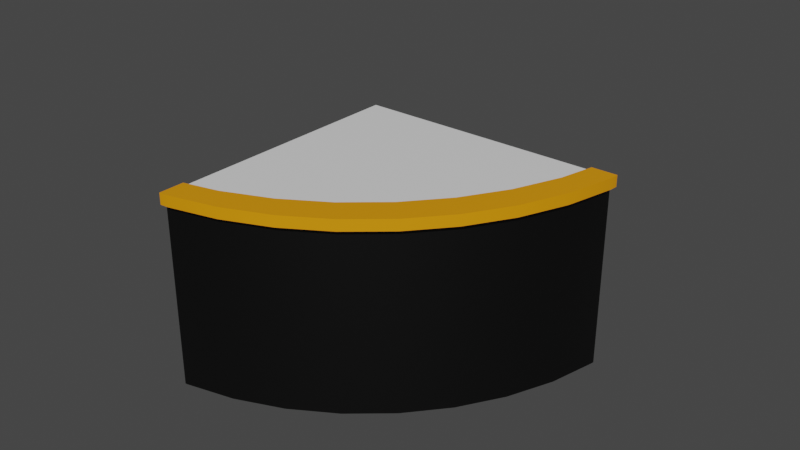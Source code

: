 # Source: OB_CornerOutside_Original.blend  (saved by Blender 2.80.44; exported with 4.5.12 LTS)
import bpy
from mathutils import Matrix  # noqa: F401  (used for matrix-valued properties, if any)

bpy.ops.wm.read_factory_settings(use_empty=True)
scene = bpy.context.scene
scene.name = 'Scene'

# ---- collections
col_collection = bpy.data.collections.new('Collection'); scene.collection.children.link(col_collection)

# ---- materials (node trees are filled in below, after node groups)
mat_black = bpy.data.materials.new('Black')
mat_black.alpha_threshold = 0.0
mat_black.use_transparent_shadow = False
mat_black.roughness = 0.5
mat_black.line_color = (0.0, 0.0, 0.0, 1.0)
mat_orange = bpy.data.materials.new('Orange')
mat_orange.use_transparent_shadow = False
mat_orange.roughness = 0.25
mat_white = bpy.data.materials.new('White')
mat_white.use_transparent_shadow = False
mat_white.roughness = 0.25

# ---- material node trees
mat_black.use_nodes = True; mat_black.node_tree.nodes.clear()
_N = mat_black.node_tree.nodes; _L = mat_black.node_tree.links
n0 = _N.new('ShaderNodeOutputMaterial'); n0.name = 'Material Output'; n0.location = (300, 300)
n1 = _N.new('ShaderNodeBsdfPrincipled'); n1.name = 'Principled BSDF'; n1.location = (10, 300)
n1.distribution = 'GGX'
n1.subsurface_method = 'BURLEY'
n1.inputs[0].default_value = (0.0, 0.0, 0.0, 1.0)
n1.inputs[3].default_value = 1.45
_L.new(n1.outputs[0], n0.inputs[0])
n0.is_active_output = True
mat_orange.use_nodes = True; mat_orange.node_tree.nodes.clear()
_N = mat_orange.node_tree.nodes; _L = mat_orange.node_tree.links
n0 = _N.new('ShaderNodeOutputMaterial'); n0.name = 'Material Output'; n0.location = (300, 300)
n1 = _N.new('ShaderNodeBsdfPrincipled'); n1.name = 'Principled BSDF'; n1.location = (10, 300)
n1.distribution = 'GGX'
n1.subsurface_method = 'BURLEY'
n1.inputs[0].default_value = (0.8, 0.2963, 0.0, 1.0)
n1.inputs[3].default_value = 1.45
_L.new(n1.outputs[0], n0.inputs[0])
n0.is_active_output = True
mat_white.use_nodes = True; mat_white.node_tree.nodes.clear()
_N = mat_white.node_tree.nodes; _L = mat_white.node_tree.links
n0 = _N.new('ShaderNodeOutputMaterial'); n0.name = 'Material Output'; n0.location = (300, 300)
n1 = _N.new('ShaderNodeBsdfPrincipled'); n1.name = 'Principled BSDF'; n1.location = (10, 300)
n1.distribution = 'GGX'
n1.subsurface_method = 'BURLEY'
n1.inputs[3].default_value = 1.45
_L.new(n1.outputs[0], n0.inputs[0])
n0.is_active_output = True

# ---- world
world_world = bpy.data.worlds.new('World'); scene.world = world_world
world_world.use_nodes = True; world_world.node_tree.nodes.clear()
_N = world_world.node_tree.nodes; _L = world_world.node_tree.links
n0 = _N.new('ShaderNodeOutputWorld'); n0.name = 'World Output'; n0.location = (300, 300)
n1 = _N.new('ShaderNodeBackground'); n1.name = 'Background'; n1.location = (10, 300)
n1.inputs[0].default_value = (0.05088, 0.05088, 0.05088, 1.0)
_L.new(n1.outputs[0], n0.inputs[0])
n0.is_active_output = True
world_world.color = (0.05088, 0.05088, 0.05088)
world_world.use_sun_shadow = False
world_world.sun_shadow_jitter_overblur = 0.0

# ---- meshes
me_cube = bpy.data.meshes.new('Cube')
me_cube.from_pydata([(-8.5, -0.2961, 10.08), (-8.5, 8.5, 10.08), (2.296, 8.5, 10.08), (-10.0, 0.0, 0.0), (-8.436, 0.1231, 5.75), (-6.91, 0.4894, 5.75), (-5.46, 1.09, 5.75), (-4.122, 1.91, 5.75), (-2.929, 2.929, 5.75), (-1.91, 4.122, 5.75), (-1.09, 5.46, 5.75), (-0.4894, 6.91, 5.75), (-0.1231, 8.436, 5.75), (-10.0, 0.0, 0.0), (-0.1231, 8.436, 0.0), (-0.4894, 6.91, 0.0), (-1.09, 5.46, 0.0), (-1.91, 4.122, 0.0), (-2.929, 2.929, 0.0), (-4.122, 1.91, 0.0), (-5.46, 1.09, 0.0), (-6.91, 0.4894, 0.0), (-8.436, 0.1231, 0.0), (-1.59, 5.96, 5.75), (-1.59, 5.96, -1.431e-06), (-0.9894, 7.41, 5.75), (-0.9894, 7.41, 0.0), (-2.41, 4.622, 5.75), (-2.41, 4.622, 0.0), (-3.429, 3.429, 5.75), (-3.429, 3.429, 0.0), (-4.622, 2.41, 0.0), (-4.622, 2.41, 5.75), (-7.41, 0.9894, 0.0), (-7.41, 0.9894, 5.75), (-5.96, 1.59, 0.0), (-5.96, 1.59, 5.75), (-8.436, 0.1231, 6.1), (-6.91, 0.4894, 6.1), (-5.46, 1.09, 6.1), (-4.122, 1.91, 6.1), (-2.929, 2.929, 6.1), (-1.91, 4.122, 6.1), (-1.09, 5.46, 6.1), (-0.4894, 6.91, 6.1), (-0.1231, 8.436, 6.1), (-1.59, 5.96, 6.1), (-2.41, 4.622, 6.1), (-0.9894, 7.41, 6.1), (-7.41, 0.9894, 6.1), (-3.429, 3.429, 6.1), (-4.622, 2.41, 6.1), (-5.96, 1.59, 6.1), (-8.259, -0.05366, 5.75), (-6.733, 0.3127, 5.75), (-5.283, 0.9132, 5.75), (-3.945, 1.733, 5.75), (-2.752, 2.752, 5.75), (-1.733, 3.945, 5.75), (-0.9132, 5.283, 5.75), (-0.3127, 6.733, 5.75), (0.05366, 8.259, 5.75), (-8.259, -0.05366, 6.1), (-6.733, 0.3127, 6.1), (-5.283, 0.9132, 6.1), (-3.945, 1.733, 6.1), (-2.752, 2.752, 6.1), (-1.733, 3.945, 6.1), (-0.9132, 5.283, 6.1), (-0.3127, 6.733, 6.1), (0.05366, 8.259, 6.1), (-8.436, 0.1231, 5.75), (-8.436, 0.1231, 0.0), (-6.91, 0.4894, 5.75), (-6.91, 0.4894, 0.0), (-5.46, 1.09, 5.75), (-5.46, 1.09, 0.0), (-4.122, 1.91, 5.75), (-4.122, 1.91, 0.0), (-2.929, 2.929, 5.75), (-2.929, 2.929, 0.0), (-1.91, 4.122, 5.75), (-1.91, 4.122, 0.0), (-1.09, 5.46, 5.75), (-1.09, 5.46, 0.0), (-0.4894, 6.91, 5.75), (-0.4894, 6.91, 0.0), (-0.1231, 8.436, 5.75), (-0.1231, 8.436, 0.0), (-0.9894, 7.41, 0.0), (-2.41, 4.622, 0.0), (-1.59, 5.96, -1.431e-06), (-7.41, 0.9894, 0.0), (-4.622, 2.41, 0.0), (-3.429, 3.429, 0.0), (-5.96, 1.59, 0.0), (-8.259, -0.05366, 5.75), (-6.733, 0.3127, 5.75), (-5.283, 0.9132, 5.75), (-3.945, 1.733, 5.75), (-2.752, 2.752, 5.75), (-1.733, 3.945, 5.75), (-0.9132, 5.283, 5.75), (-0.3127, 6.733, 5.75), (0.05366, 8.259, 5.75), (-8.259, -0.05366, 6.1), (-6.733, 0.3127, 6.1), (-5.283, 0.9132, 6.1), (-3.945, 1.733, 6.1), (-2.752, 2.752, 6.1), (-1.733, 3.945, 6.1), (-0.9132, 5.283, 6.1), (-0.3127, 6.733, 6.1), (0.05366, 8.259, 6.1), (-1.59, 5.96, 6.1), (-2.41, 4.622, 6.1), (-0.9894, 7.41, 6.1), (-7.41, 0.9894, 6.1), (-3.429, 3.429, 6.1), (-4.622, 2.41, 6.1), (-5.96, 1.59, 6.1), (0.07071, 8.5, 6.1), (0.07071, 8.5, 5.75), (-0.1181, 8.5, 5.75), (-0.1181, 8.5, 0.0), (-0.1181, 8.5, 0.0), (0.07071, 8.5, 6.1), (-0.1181, 8.5, 6.1), (-0.7277, 8.5, 5.75), (-0.7277, 8.5, 6.1), (-0.7277, 8.5, 1.642), (-0.1181, 8.5, 5.75), (-0.7277, 8.5, 0.0), (0.07071, 8.5, 5.75), (-0.7277, 8.5, 6.1), (-0.7277, 8.5, 0.0), (-8.5, 0.7277, 6.1), (-8.5, -0.07071, 6.1), (-8.5, 0.1181, 6.1), (-8.5, 0.7277, 5.75), (-8.5, 0.7277, 6.1), (-8.5, -0.07071, 5.75), (-8.5, -0.07071, 6.1), (-8.5, 0.1181, 5.75), (-8.5, 0.1181, 0.0), (-8.5, -0.07071, 5.75), (-8.5, 0.1181, 5.75), (-8.5, 0.7277, 0.1424), (-8.5, 0.1181, 0.0), (-8.5, 0.1181, 0.0), (-8.5, 0.5876, 5.96e-07), (-8.5, 0.7277, 0.0), (-8.5, 0.7277, 0.0)], [(135, 89), (89, 24), (3, 13), (148, 22), (22, 21), (21, 20), (20, 19), (19, 18), (18, 17), (17, 16), (16, 15), (15, 14), (28, 24), (30, 28), (152, 33), (33, 35), (31, 30), (35, 31), (125, 135), (14, 125), (121, 2), (122, 123), (131, 130), (132, 1), (148, 149), (150, 152), (141, 0)], [(41, 40, 108, 109), (71, 72, 74, 73), (73, 74, 76, 75), (75, 76, 78, 77), (77, 78, 80, 79), (79, 80, 82, 81), (81, 82, 84, 83), (83, 84, 86, 85), (85, 86, 88, 87), (87, 88, 124, 123), (34, 92, 151, 147, 139), (36, 95, 92, 34), (32, 93, 95, 36), (27, 90, 94, 29), (29, 94, 93, 32), (23, 91, 90, 27), (25, 26, 91, 23), (27, 29, 50, 47), (34, 139, 140, 49), (12, 131, 133, 61), (23, 27, 47, 46), (25, 23, 46, 48), (7, 8, 100, 56), (40, 39, 107, 108), (29, 32, 51, 50), (39, 38, 106, 107), (9, 10, 102, 101), (4, 5, 97, 96), (32, 36, 52, 51), (36, 34, 49, 52), (103, 104, 70, 112), (53, 54, 63, 105), (58, 59, 111, 110), (99, 57, 66, 65), (104, 122, 121, 70), (54, 98, 64, 63), (59, 103, 112, 111), (57, 58, 110, 66), (98, 99, 65, 64), (5, 6, 55, 97), (10, 11, 60, 102), (42, 41, 109, 67), (43, 42, 67, 68), (8, 9, 101, 100), (44, 43, 68, 69), (37, 138, 137, 62), (6, 7, 56, 55), (11, 12, 61, 60), (45, 44, 69, 113), (38, 37, 62, 106), (126, 127, 45, 113), (129, 128, 25, 48), (127, 134, 116, 114, 115, 118, 119, 120, 117, 136, 138, 37, 38, 39, 40, 41, 42, 43, 44, 45), (128, 130, 132, 26, 25), (143, 144, 72, 71), (142, 141, 53, 105), (145, 146, 4, 96)])
me_cube.polygons.foreach_set('use_smooth', [0, 1, 1, 1, 1, 1, 1, 1, 1, 1, 0, 0, 0, 0, 0, 0, 0, 1, 1, 0, 1, 1, 0, 0, 1, 0, 0, 0, 1, 1, 1, 1, 1, 1, 1, 1, 1, 1, 1, 0, 0, 0, 0, 0, 0, 0, 0, 0, 0, 0, 0, 1, 0, 0, 1, 1, 0])
me_cube.polygons.foreach_set('material_index', [1, 0, 0, 0, 0, 0, 0, 0, 0, 0, 0, 0, 0, 0, 0, 0, 0, 1, 1, 0, 1, 1, 0, 1, 1, 1, 0, 0, 1, 1, 1, 1, 1, 1, 1, 1, 1, 1, 1, 0, 0, 1, 1, 0, 1, 1, 0, 0, 1, 1, 1, 1, 1, 0, 0, 1, 0])
_k = set([(46, 47), (46, 48), (47, 50), (48, 129), (49, 52), (49, 140), (50, 51), (51, 52), (114, 115), (114, 116), (115, 118), (116, 134), (117, 120), (117, 136), (118, 119), (119, 120)])
me_cube.attributes.new('sharp_edge', 'BOOLEAN', 'EDGE').data.foreach_set('value', [ (min(e.vertices), max(e.vertices)) in _k for e in me_cube.edges])
_uv = me_cube.uv_layers.new(name='UVMap')
_uv.uv.foreach_set('vector', [0.4482, 0.1768, 0.4781, 0.2023, 0.4781, 0.2023, 0.4482, 0.1768, 0.625, 0.4609, 0.375, 0.4609, 0.375, 0.4227, 0.625, 0.4227, 0.625, 0.4227, 0.375, 0.4227, 0.375, 0.3865, 0.625, 0.3865, 0.625, 0.3865, 0.375, 0.3865, 0.375, 0.3531, 0.625, 0.3531, 0.625, 0.3531, 0.375, 0.3531, 0.375, 0.25, 0.625, 0.25, 0.375, 0.75, 0.125, 0.75, 0.125, 0.6469, 0.375, 0.6469, 0.375, 0.6469, 0.125, 0.6469, 0.125, 0.6135, 0.375, 0.6135, 0.375, 0.6135, 0.125, 0.6135, 0.125, 0.5773, 0.375, 0.5773, 0.375, 0.5773, 0.125, 0.5773, 0.125, 0.5391, 0.375, 0.5391, 0.375, 0.5391, 0.125, 0.5391, 0.125, 0.5375, 0.375, 0.5375, 0.5625, 0.4227, 0.4375, 0.4227, 0.4375, 0.45, 0.4406, 0.45, 0.5625, 0.45, 0.5625, 0.3865, 0.4375, 0.3865, 0.4375, 0.4227, 0.5625, 0.4227, 0.5625, 0.3531, 0.4375, 0.3531, 0.4375, 0.3865, 0.5625, 0.3865, 0.3125, 0.6469, 0.1875, 0.6469, 0.1875, 0.75, 0.3125, 0.75, 0.5625, 0.25, 0.4375, 0.25, 0.4375, 0.3531, 0.5625, 0.3531, 0.3125, 0.6135, 0.1875, 0.6135, 0.1875, 0.6469, 0.3125, 0.6469, 0.3125, 0.5773, 0.1875, 0.5773, 0.1875, 0.6135, 0.3125, 0.6135, 0.3125, 0.6469, 0.3125, 0.75, 0.3125, 0.75, 0.3125, 0.6469, 0.5625, 0.4227, 0.5625, 0.45, 0.5625, 0.45, 0.5625, 0.4227, 0.375, 0.5391, 0.375, 0.5375, 0.375, 0.5337, 0.375, 0.5391, 0.3125, 0.6135, 0.3125, 0.6469, 0.3125, 0.6469, 0.3125, 0.6135, 0.3125, 0.5773, 0.3125, 0.6135, 0.3125, 0.6135, 0.3125, 0.5773, 0.625, 0.3531, 0.625, 0.25, 0.625, 0.25, 0.625, 0.3531, 0.4781, 0.2023, 0.5115, 0.2228, 0.5115, 0.2228, 0.4781, 0.2023, 0.5625, 0.25, 0.5625, 0.3531, 0.5625, 0.3531, 0.5625, 0.25, 0.5115, 0.2228, 0.5477, 0.2378, 0.5477, 0.2378, 0.5115, 0.2228, 0.375, 0.6469, 0.375, 0.6135, 0.375, 0.6135, 0.375, 0.6469, 0.625, 0.4609, 0.625, 0.4227, 0.625, 0.4227, 0.625, 0.4609, 0.5625, 0.3531, 0.5625, 0.3865, 0.5625, 0.3865, 0.5625, 0.3531, 0.5625, 0.3865, 0.5625, 0.4227, 0.5625, 0.4227, 0.5625, 0.3865, 0.375, 0.5773, 0.375, 0.5391, 0.375, 0.5391, 0.375, 0.5773, 0.625, 0.4609, 0.625, 0.4227, 0.625, 0.4227, 0.625, 0.4609, 0.375, 0.6469, 0.375, 0.6135, 0.375, 0.6135, 0.375, 0.6469, 0.625, 0.3531, 0.625, 0.25, 0.625, 0.25, 0.625, 0.3531, 0.375, 0.5391, 0.375, 0.5337, 0.375, 0.5337, 0.375, 0.5391, 0.625, 0.4227, 0.625, 0.3865, 0.625, 0.3865, 0.625, 0.4227, 0.375, 0.6135, 0.375, 0.5773, 0.375, 0.5773, 0.375, 0.6135, 0.375, 0.75, 0.375, 0.6469, 0.375, 0.6469, 0.375, 0.75, 0.625, 0.3865, 0.625, 0.3531, 0.625, 0.3531, 0.625, 0.3865, 0.625, 0.4227, 0.625, 0.3865, 0.625, 0.3865, 0.625, 0.4227, 0.375, 0.6135, 0.375, 0.5773, 0.375, 0.5773, 0.375, 0.6135, 0.4227, 0.1469, 0.4482, 0.1768, 0.4482, 0.1768, 0.4227, 0.1469, 0.4022, 0.1135, 0.4227, 0.1469, 0.4227, 0.1469, 0.4022, 0.1135, 0.375, 0.75, 0.375, 0.6469, 0.375, 0.6469, 0.375, 0.75, 0.3872, 0.07725, 0.4022, 0.1135, 0.4022, 0.1135, 0.3872, 0.07725, 0.5859, 0.2469, 0.5875, 0.247, 0.5913, 0.2473, 0.5859, 0.2469, 0.625, 0.3865, 0.625, 0.3531, 0.625, 0.3531, 0.625, 0.3865, 0.375, 0.5773, 0.375, 0.5391, 0.375, 0.5391, 0.375, 0.5773, 0.3781, 0.03911, 0.3872, 0.07725, 0.3872, 0.07725, 0.3781, 0.03911, 0.5477, 0.2378, 0.5859, 0.2469, 0.5859, 0.2469, 0.5477, 0.2378, 0.3777, 0.03369, 0.378, 0.0375, 0.3781, 0.03911, 0.3781, 0.03911, 0.3125, 0.55, 0.3125, 0.55, 0.3125, 0.5773, 0.3125, 0.5773, 0.378, 0.0375, 0.3932, 0.0375, 0.3997, 0.06475, 0.4147, 0.101, 0.4352, 0.1344, 0.4607, 0.1643, 0.4906, 0.1898, 0.524, 0.2103, 0.5602, 0.2253, 0.5875, 0.2318, 0.5875, 0.247, 0.5859, 0.2469, 0.5477, 0.2378, 0.5115, 0.2228, 0.4781, 0.2023, 0.4482, 0.1768, 0.4227, 0.1469, 0.4022, 0.1135, 0.3872, 0.07725, 0.3781, 0.03911, 0.3125, 0.55, 0.2232, 0.55, 0.1875, 0.55, 0.1875, 0.5773, 0.3125, 0.5773, 0.625, 0.4625, 0.375, 0.4625, 0.375, 0.4609, 0.625, 0.4609, 0.625, 0.4663, 0.625, 0.4663, 0.625, 0.4609, 0.625, 0.4609, 0.625, 0.4663, 0.625, 0.4625, 0.625, 0.4609, 0.625, 0.4609])
me_cube.materials.append(mat_black)
me_cube.materials.append(mat_orange)
me_cube.materials.append(mat_white)
me_cube.use_remesh_preserve_volume = False
me_cube.use_remesh_preserve_attributes = False
me_cube.use_mirror_vertex_groups = False
me_cube.update()
me_cube_001 = bpy.data.meshes.new('Cube.001')
me_cube_001.from_pydata([(-0.03935, 8.0, 0.0), (-8.0, 8.0, 6.0), (-8.0, 8.0, 0.0), (-8.0, 0.03935, 0.0), (-8.0, 0.03935, 6.0), (-0.03935, 8.0, 6.0), (-4.122, 1.91, 6.0), (-2.929, 2.929, 6.0), (-0.4894, 6.91, 0.0), (-1.09, 5.46, 0.0), (-1.91, 4.122, 0.0), (-2.929, 2.929, 0.0), (-4.122, 1.91, 0.0), (-5.46, 1.09, 0.0), (-6.91, 0.4894, 0.0), (-6.91, 0.4894, 6.0), (-5.46, 1.09, 6.0), (-1.91, 4.122, 6.0), (-1.09, 5.46, 6.0), (-0.4894, 6.91, 6.0)], [], [(2, 0, 8, 9, 10, 11, 12, 13, 14, 3), (2, 1, 5, 0), (16, 6, 7, 17, 18, 19, 5, 1, 4, 15), (2, 3, 4, 1)])
me_cube_001.polygons.foreach_set('material_index', [0, 0, 1, 0])
_k = set([(6, 7), (6, 16), (7, 17), (15, 16), (17, 18), (18, 19)])
me_cube_001.attributes.new('sharp_edge', 'BOOLEAN', 'EDGE').data.foreach_set('value', [ (min(e.vertices), max(e.vertices)) in _k for e in me_cube_001.edges])
_uv = me_cube_001.uv_layers.new(name='UVMap')
_uv.uv.foreach_set('vector', [0.625, 0.5, 0.625, 0.75, 0.0, 0.0, 0.0, 0.0, 0.0, 0.0, 0.0, 0.0, 0.0, 0.0, 0.0, 0.0, 0.0, 0.0, 0.0, 0.0, 0.625, 0.5, 0.875, 0.5, 0.875, 0.75, 0.625, 0.75, 0.0, 0.0, 0.0, 0.0, 0.0, 0.0, 0.0, 0.0, 0.0, 0.0, 0.0, 0.0, 0.875, 0.75, 0.875, 0.5, 0.0, 0.0, 0.0, 0.0, 0.625, 0.5, 0.0, 0.0, 0.0, 0.0, 0.875, 0.5])
me_cube_001.materials.append(mat_black)
me_cube_001.materials.append(mat_white)
me_cube_001.use_remesh_preserve_volume = False
me_cube_001.use_remesh_preserve_attributes = False
me_cube_001.use_mirror_vertex_groups = False
me_cube_001.update()

# ---- objects
ob_cube = bpy.data.objects.new('Cube', me_cube)
ob_cube_001 = bpy.data.objects.new('Cube.001', me_cube_001)

# ---- transforms, parenting, visibility, modifiers, constraints
ob_cube.location = (0.0, 0.0, 0.0)
ob_cube.lock_rotations_4d = False
ob_cube.empty_display_type = 'ARROWS'
ob_cube.lineart.crease_threshold = 0.0
ob_cube_001.location = (-0.5, 0.5, 0.0)
ob_cube_001.lock_rotations_4d = False
ob_cube_001.empty_display_type = 'ARROWS'
ob_cube_001.lineart.crease_threshold = 0.0

# ---- collection membership
col_collection.objects.link(ob_cube)
col_collection.objects.link(ob_cube_001)

# ---- scene / render settings (as saved in the file)
scene.frame_start = 1; scene.frame_end = 250; scene.frame_set(1)
scene.render.engine = 'BLENDER_EEVEE_NEXT'
scene.cycles.use_denoising = False
scene.cycles.samples = 128
scene.cycles.sampling_pattern = 'TABULATED_SOBOL'
scene.cycles.use_adaptive_sampling = False
scene.cycles.use_light_tree = False
scene.view_settings.view_transform = 'Filmic'
bpy.context.view_layer.update()

# ---- added for rendering (the .blend has no active camera and no usable light): camera, sun
cam_auto = bpy.data.cameras.new('AutoCamera')
cam_auto.lens = 50.0
cam_auto.sensor_width = 36.0
cam_auto.clip_end = 1000.0
ob_auto_camera = bpy.data.objects.new('AutoCamera', cam_auto)
scene.collection.objects.link(ob_auto_camera)
ob_auto_camera.location = (12.9575, -16.0694, 18.4852)
ob_auto_camera.rotation_euler = (1.09748, -7.21219e-08, 0.694738)
scene.camera = ob_auto_camera
light_auto_sun = bpy.data.lights.new('AutoSun', 'SUN')
light_auto_sun.energy = 3.0
light_auto_sun.angle = 0.0523599
ob_auto_sun = bpy.data.objects.new('AutoSun', light_auto_sun)
scene.collection.objects.link(ob_auto_sun)
ob_auto_sun.rotation_euler = (0.872665, 0.174533, 0.523599)
bpy.context.view_layer.update()
